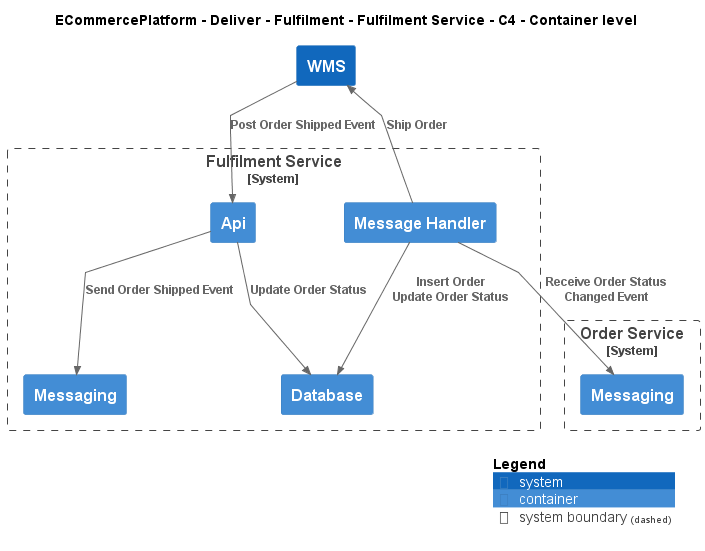

The diagram above was rendered by PlantUML. Its source (embedded in the PNG):
@startuml
!include ..\..\..\..\..\.c4s\C4_Container.puml

AddElementTag("c4interflow:lifecycle:new", $bgColor=green, $fontColor=#ffffff, $borderColor=green, $shadowing="False")
AddElementTag("c4interflow:lifecycle:changed", $bgColor=orange, $fontColor=#ffffff, $borderColor=orange, $shadowing="False")
AddElementTag("c4interflow:lifecycle:removed", $bgColor=red, $fontColor=#ffffff, $borderColor=red, $shadowing="False")

AddRelTag("c4interflow:lifecycle:new", $textColor=green, $lineColor=green)
AddRelTag("c4interflow:lifecycle:changed", $textColor=orange, $lineColor=orange)
AddRelTag("c4interflow:lifecycle:removed", $textColor=red, $lineColor=red)

SHOW_PERSON_PORTRAIT()
LAYOUT_TOP_DOWN()

skinparam linetype polyline

title ECommercePlatform - Deliver - Fulfilment - Fulfilment Service - C4 - Container level


System_Boundary(ECommercePlatform.Deliver.Fulfilment.SoftwareSystems.FulfilmentService, "Fulfilment Service") {
    Container(ECommercePlatform.Deliver.Fulfilment.SoftwareSystems.FulfilmentService.Containers.Api, "Api", "", "")
    Container(ECommercePlatform.Deliver.Fulfilment.SoftwareSystems.FulfilmentService.Containers.Database, "Database", "", "")
    Container(ECommercePlatform.Deliver.Fulfilment.SoftwareSystems.FulfilmentService.Containers.Messaging, "Messaging", "", "")
    Container(ECommercePlatform.Deliver.Fulfilment.SoftwareSystems.FulfilmentService.Containers.MessageHandler, "Message Handler", "", "")
}

System_Boundary(ECommercePlatform.GenerateDemand.OrderManagement.SoftwareSystems.OrderService, "Order Service") {
    Container(ECommercePlatform.GenerateDemand.OrderManagement.SoftwareSystems.OrderService.Containers.Messaging, "Messaging", "", "")
}
System(ECommercePlatform.Deliver.Fulfilment.SoftwareSystems.WMS, "WMS", "")

Rel(ECommercePlatform.Deliver.Fulfilment.SoftwareSystems.FulfilmentService.Containers.Api, ECommercePlatform.Deliver.Fulfilment.SoftwareSystems.FulfilmentService.Containers.Database, "Update Order Status")
Rel(ECommercePlatform.Deliver.Fulfilment.SoftwareSystems.FulfilmentService.Containers.Api, ECommercePlatform.Deliver.Fulfilment.SoftwareSystems.FulfilmentService.Containers.Messaging, "Send Order Shipped Event")
Rel(ECommercePlatform.Deliver.Fulfilment.SoftwareSystems.FulfilmentService.Containers.MessageHandler, ECommercePlatform.GenerateDemand.OrderManagement.SoftwareSystems.OrderService.Containers.Messaging, "Receive Order Status Changed Event")
Rel(ECommercePlatform.Deliver.Fulfilment.SoftwareSystems.FulfilmentService.Containers.MessageHandler, ECommercePlatform.Deliver.Fulfilment.SoftwareSystems.FulfilmentService.Containers.Database, "Insert Order\nUpdate Order Status")
Rel(ECommercePlatform.Deliver.Fulfilment.SoftwareSystems.FulfilmentService.Containers.MessageHandler, ECommercePlatform.Deliver.Fulfilment.SoftwareSystems.WMS, "Ship Order")
Rel(ECommercePlatform.Deliver.Fulfilment.SoftwareSystems.WMS, ECommercePlatform.Deliver.Fulfilment.SoftwareSystems.FulfilmentService.Containers.Api, "Post Order Shipped Event")


SHOW_LEGEND()
@enduml